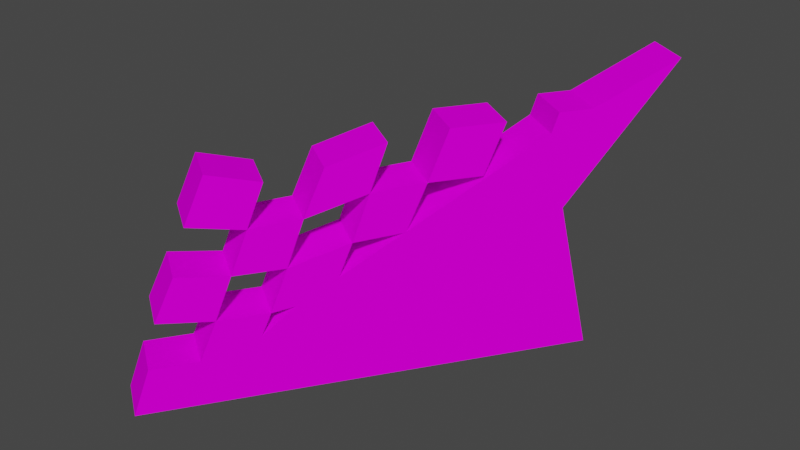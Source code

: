 # Source: dec_caltech_big.blend  (saved by Blender 3.3.6; exported with 4.5.12 LTS)
import bpy
from mathutils import Matrix  # noqa: F401  (used for matrix-valued properties, if any)

bpy.ops.wm.read_factory_settings(use_empty=True)
scene = bpy.context.scene
scene.name = 'Scene'

# ---- collections
col_collection = bpy.data.collections.new('Collection'); scene.collection.children.link(col_collection)

# ---- images (referenced by path relative to the original .blend; pixels are not part of the script)
import os
ASSET_DIR = os.environ.get("B2B_ASSET_DIR", "")  # directory of the original .blend (textures are referenced by path, not embedded)
HERE = os.path.dirname(os.path.abspath(__file__))  # packed textures are extracted next to this script under _unpacked/

def load_image(name, relpath, width, height, colorspace="sRGB"):
    """Load a texture the original file referenced (path relative to the .blend, or extracted next to this script)."""
    p = next((c for c in (os.path.join(HERE, relpath), os.path.join(ASSET_DIR, relpath)) if relpath and os.path.exists(c)), "")
    if p:
        img = bpy.data.images.load(p, check_existing=True)
        img.name = name
    else:  # same state as the original file: an image datablock whose file is absent (Cycles renders it pink)
        img = bpy.data.images.new(name, width, height)
        img.source = "FILE"
        img.filepath = "//" + (relpath or name)
    img.colorspace_settings.name = colorspace
    return img
img_level3_sponser1_png_008 = load_image('level3_sponser1.png.008', 'level3_sponser1.png', 1024, 1024, 'sRGB')

# ---- materials (node trees are filled in below, after node groups)
mat_level3_sponser1 = bpy.data.materials.new('level3_sponser1')
mat_level3_sponser1.alpha_threshold = 0.0
mat_level3_sponser1.use_transparent_shadow = False
mat_level3_sponser1.diffuse_color = (1.0, 1.0, 1.0, 1.0)
mat_level3_sponser1.roughness = 0.5

# ---- material node trees
mat_level3_sponser1.use_nodes = True; mat_level3_sponser1.node_tree.nodes.clear()
_N = mat_level3_sponser1.node_tree.nodes; _L = mat_level3_sponser1.node_tree.links
n0 = _N.new('ShaderNodeBsdfDiffuse'); n0.name = 'Diffuse BSDF'; n0.location = (0, 0)
n1 = _N.new('ShaderNodeTexImage'); n1.name = 'Image Texture'; n1.location = (0, 0)
n1.image = img_level3_sponser1_png_008
n2 = _N.new('ShaderNodeOutputMaterial'); n2.name = 'Material Output'; n2.location = (0, 0)
_L.new(n0.outputs[0], n2.inputs[0])
_L.new(n1.outputs[0], n0.inputs[0])
n2.is_active_output = True

# ---- world
world_world = bpy.data.worlds.new('World'); scene.world = world_world
world_world.use_nodes = True; world_world.node_tree.nodes.clear()
_N = world_world.node_tree.nodes; _L = world_world.node_tree.links
n0 = _N.new('ShaderNodeOutputWorld'); n0.name = 'World Output'; n0.location = (300, 300)
n1 = _N.new('ShaderNodeBackground'); n1.name = 'Background'; n1.location = (10, 300)
n1.inputs[0].default_value = (0.05088, 0.05088, 0.05088, 1.0)
_L.new(n1.outputs[0], n0.inputs[0])
n0.is_active_output = True
world_world.color = (0.05088, 0.05088, 0.05088)
world_world.use_sun_shadow = False
world_world.sun_shadow_jitter_overblur = 0.0

# ---- meshes
me_track13_pmd0_mesh_009 = bpy.data.meshes.new('TRACK13.PMD0.mesh.009')
me_track13_pmd0_mesh_009.from_pydata([(-14.61, -16.49, 5.608), (-17.72, -21.15, 5.608), (-18.83, -22.82, -3.815e-06), (8.506, 18.17, 18.43), (10.06, 20.5, 30.04), (7.839, 17.17, 30.04), (7.394, 16.5, 27.64), (-5.94, -3.492, 13.62), (-0.9415, -6.826, 13.62), (13.5, 14.83, 18.43), (15.73, 18.17, -3.815e-06), (-5.831, -14.16, 7.61), (-3.608, -10.82, 10.81), (-5.164, -13.16, 10.41), (-4.053, -11.49, 15.62), (-0.05251, -5.493, 17.62), (-5.051, -2.159, 17.62), (-9.051, -8.158, 15.62), (-10.16, -9.824, 10.41), (-8.607, -7.491, 10.81), (-10.83, -10.82, 7.61), (10.73, 21.5, -3.815e-06), (-13.5, -14.82, 10.41), (-9.609, -19.82, 5.608), (-8.498, -18.16, 10.41), (-13.83, -26.15, -3.815e-06), (15.62, 28.83, 34.85), (-14.83, -16.82, 22.03), (-11.27, -11.49, 20.83), (-10.16, -9.824, 26.04), (-13.5, -14.82, 27.64), (-12.38, -13.16, 15.62), (-7.94, -6.492, 21.23), (-15.72, -18.15, 16.42), (-17.05, -20.15, 11.22), (-3.94, -0.4932, 23.23), (-2.829, 1.173, 28.84), (-6.607, -4.492, 26.84), (-1.717, 2.839, 18.02), (-0.384, 4.839, 23.63), (3.153, 10.14, 23.63), (4.486, 12.14, 29.64), (0.9495, 6.838, 29.64), (4.615, 1.505, 23.63), (8.152, 6.808, 23.63), (12.84, 13.83, 30.04), (12.39, 13.17, 27.64), (15.06, 17.17, 30.04), (20.62, 25.5, 34.85), (5.948, 3.504, 29.64), (9.485, 8.808, 29.64), (-12.72, -24.49, 5.608), (-7.386, -16.49, 15.62), (-12.05, -23.49, 11.22), (-10.72, -21.49, 16.42), (-2.942, -9.825, 21.23), (-6.275, -14.82, 20.83), (-5.164, -13.16, 26.04), (-8.498, -18.16, 27.64), (-9.831, -20.16, 22.03), (-1.608, -7.826, 26.84), (2.17, -2.161, 28.84), (1.059, -3.827, 23.23), (3.281, -0.4945, 18.02)], [], [(0, 2, 1), (3, 6, 5, 4), (7, 6, 3), (8, 12, 11, 10, 9), (8, 15, 14, 13, 12), (7, 19, 18, 17, 16), (7, 3, 21, 20, 19), (20, 0, 22, 18), (20, 21, 2, 0), (23, 11, 13, 24), (10, 11, 23, 25), (3, 4, 26), (27, 30, 29, 28), (31, 28, 32, 17), (33, 31, 22, 34), (35, 32, 37, 36), (16, 35, 39, 38), (40, 39, 42, 41), (40, 44, 43, 39), (6, 46, 45, 5), (5, 45, 47, 4), (4, 47, 48, 26), (26, 48, 9, 3), (3, 9, 10, 21), (43, 44, 50, 49), (2, 25, 51, 1), (1, 51, 23, 0), (0, 23, 24, 22), (22, 24, 13, 18), (18, 13, 11, 20), (20, 11, 12, 19), (19, 12, 13, 18), (18, 13, 14, 17), (17, 14, 15, 16), (16, 15, 8, 7), (41, 50, 44, 40), (31, 52, 24, 22), (22, 24, 53, 34), (34, 53, 54, 33), (33, 54, 52, 31), (28, 56, 55, 32), (32, 55, 14, 17), (17, 14, 52, 31), (31, 52, 56, 28), (30, 58, 57, 29), (29, 57, 56, 28), (28, 56, 59, 27), (27, 59, 58, 30), (32, 55, 60, 37), (37, 60, 61, 36), (36, 61, 62, 35), (35, 62, 55, 32), (35, 62, 43, 39), (39, 43, 63, 38), (38, 63, 15, 16), (16, 15, 62, 35), (39, 43, 49, 42), (42, 49, 50, 41), (6, 7, 8, 46), (47, 9, 48), (53, 24, 52, 54), (52, 14, 55, 56), (59, 56, 57, 58), (55, 62, 61, 60), (62, 15, 63, 43), (10, 25, 2, 21), (46, 9, 47, 45), (8, 9, 46), (25, 23, 51)])
_uv = me_track13_pmd0_mesh_009.uv_layers.new(name='UVMap')
_uv.uv.foreach_set('vector', [0.931, 0.5805, 1.0, 0.5003, 0.982, 0.5805, 0.5738, 0.7007, 0.5746, 0.7054, 0.5743, 0.7066, 0.573, 0.7066, 0.5824, 0.6982, 0.5746, 0.7054, 0.5738, 0.7007, 0.7888, 0.695, 0.8325, 0.6549, 0.869, 0.6091, 0.5091, 0.5003, 0.5476, 0.7638, 0.7888, 0.695, 0.7742, 0.7523, 0.8398, 0.7237, 0.8581, 0.6492, 0.8325, 0.6549, 0.7888, 0.695, 0.8325, 0.6549, 0.8581, 0.6492, 0.8398, 0.7237, 0.7742, 0.7523, 0.5824, 0.6982, 0.5738, 0.7007, 0.5724, 0.6913, 0.5853, 0.6952, 0.584, 0.6968, 0.869, 0.6091, 0.931, 0.5805, 0.9128, 0.6492, 0.8581, 0.6492, 0.5853, 0.6952, 0.5724, 0.6913, 0.59, 0.6913, 0.5875, 0.6941, 0.931, 0.5805, 0.869, 0.6091, 0.8581, 0.6492, 0.9128, 0.6492, 0.5091, 0.5003, 0.869, 0.6091, 0.931, 0.5805, 1.0, 0.5003, 0.5738, 0.7007, 0.573, 0.7066, 0.5696, 0.7091, 0.9346, 0.8153, 0.9128, 0.8955, 0.8581, 0.8726, 0.8763, 0.7981, 0.8945, 0.7237, 0.8763, 0.7981, 0.8216, 0.8039, 0.8398, 0.7237, 0.9492, 0.7351, 0.8945, 0.7237, 0.9128, 0.6492, 0.9711, 0.6607, 0.756, 0.8325, 0.8216, 0.8039, 0.7997, 0.884, 0.7377, 0.9127, 0.7742, 0.7523, 0.756, 0.8325, 0.6976, 0.8382, 0.7195, 0.758, 0.6396, 0.8382, 0.6976, 0.8382, 0.6758, 0.9241, 0.6177, 0.9241, 0.6396, 0.8382, 0.6396, 0.8382, 0.6976, 0.8382, 0.6976, 0.8382, 0.57, 0.8955, 0.57, 0.8955, 0.5627, 0.9299, 0.5627, 0.9299, 0.5627, 0.9299, 0.5627, 0.9299, 0.5263, 0.9299, 0.5263, 0.9299, 0.5263, 0.9299, 0.5263, 0.9299, 0.431, 0.9986, 0.431, 0.9986, 0.431, 0.9986, 0.431, 0.9986, 0.5476, 0.7638, 0.5476, 0.7638, 0.5476, 0.7638, 0.5476, 0.7638, 0.5091, 0.5003, 0.5091, 0.5003, 0.6976, 0.8382, 0.6396, 0.8382, 0.6177, 0.9241, 0.6758, 0.9241, 1.0, 0.5003, 1.0, 0.5003, 0.982, 0.5805, 0.982, 0.5805, 0.982, 0.5805, 0.982, 0.5805, 0.931, 0.5805, 0.931, 0.5805, 0.931, 0.5805, 0.931, 0.5805, 0.9128, 0.6492, 0.9128, 0.6492, 0.9128, 0.6492, 0.9128, 0.6492, 0.8581, 0.6492, 0.8581, 0.6492, 0.8581, 0.6492, 0.8581, 0.6492, 0.869, 0.6091, 0.869, 0.6091, 0.869, 0.6091, 0.869, 0.6091, 0.8325, 0.6549, 0.8325, 0.6549, 0.8325, 0.6549, 0.8325, 0.6549, 0.8581, 0.6492, 0.8581, 0.6492, 0.8581, 0.6492, 0.8581, 0.6492, 0.8398, 0.7237, 0.8398, 0.7237, 0.8398, 0.7237, 0.8398, 0.7237, 0.7742, 0.7523, 0.7742, 0.7523, 0.7742, 0.7523, 0.7742, 0.7523, 0.7888, 0.695, 0.7888, 0.695, 0.6177, 0.9241, 0.6177, 0.9241, 0.6396, 0.8382, 0.6396, 0.8382, 0.8945, 0.7237, 0.8945, 0.7237, 0.9128, 0.6492, 0.9128, 0.6492, 0.9128, 0.6492, 0.9128, 0.6492, 0.9711, 0.6607, 0.9711, 0.6607, 0.9711, 0.6607, 0.9711, 0.6607, 0.9492, 0.7351, 0.9492, 0.7351, 0.9492, 0.7351, 0.9492, 0.7351, 0.8945, 0.7237, 0.8945, 0.7237, 0.8763, 0.7981, 0.8763, 0.7981, 0.8216, 0.8039, 0.8216, 0.8039, 0.8216, 0.8039, 0.8216, 0.8039, 0.8398, 0.7237, 0.8398, 0.7237, 0.8398, 0.7237, 0.8398, 0.7237, 0.8945, 0.7237, 0.8945, 0.7237, 0.8945, 0.7237, 0.8945, 0.7237, 0.8763, 0.7981, 0.8763, 0.7981, 0.9128, 0.8955, 0.9128, 0.8955, 0.8581, 0.8726, 0.8581, 0.8726, 0.8581, 0.8726, 0.8581, 0.8726, 0.8763, 0.7981, 0.8763, 0.7981, 0.8763, 0.7981, 0.8763, 0.7981, 0.9346, 0.8153, 0.9346, 0.8153, 0.9346, 0.8153, 0.9346, 0.8153, 0.9128, 0.8955, 0.9128, 0.8955, 0.8216, 0.8039, 0.8216, 0.8039, 0.7997, 0.884, 0.7997, 0.884, 0.7997, 0.884, 0.7997, 0.884, 0.7377, 0.9127, 0.7377, 0.9127, 0.7377, 0.9127, 0.7377, 0.9127, 0.756, 0.8325, 0.756, 0.8325, 0.756, 0.8325, 0.756, 0.8325, 0.8216, 0.8039, 0.8216, 0.8039, 0.756, 0.8325, 0.756, 0.8325, 0.6976, 0.8382, 0.6976, 0.8382, 0.6976, 0.8382, 0.6976, 0.8382, 0.7195, 0.758, 0.7195, 0.758, 0.7195, 0.758, 0.7195, 0.758, 0.7742, 0.7523, 0.7742, 0.7523, 0.7742, 0.7523, 0.7742, 0.7523, 0.756, 0.8325, 0.756, 0.8325, 0.6976, 0.8382, 0.6976, 0.8382, 0.6758, 0.9241, 0.6758, 0.9241, 0.6758, 0.9241, 0.6758, 0.9241, 0.6177, 0.9241, 0.6177, 0.9241, 0.57, 0.8955, 0.7888, 0.695, 0.7888, 0.695, 0.57, 0.8955, 0.5263, 0.9299, 0.5476, 0.7638, 0.431, 0.9986, 0.9711, 0.6607, 0.9128, 0.6492, 0.8945, 0.7237, 0.9492, 0.7351, 0.8945, 0.7237, 0.8398, 0.7237, 0.8216, 0.8039, 0.8763, 0.7981, 0.9346, 0.8153, 0.8763, 0.7981, 0.8581, 0.8726, 0.9128, 0.8955, 0.8216, 0.8039, 0.756, 0.8325, 0.7377, 0.9127, 0.7997, 0.884, 0.756, 0.8325, 0.7742, 0.7523, 0.7195, 0.758, 0.6976, 0.8382, 0.5091, 0.5003, 1.0, 0.5003, 1.0, 0.5003, 0.5091, 0.5003, 0.57, 0.8955, 0.5476, 0.7638, 0.5263, 0.9299, 0.5627, 0.9299, 0.7888, 0.695, 0.5476, 0.7638, 0.57, 0.8955, 1.0, 0.5003, 0.931, 0.5805, 0.982, 0.5805])
me_track13_pmd0_mesh_009.materials.append(mat_level3_sponser1)
me_track13_pmd0_mesh_009.use_remesh_preserve_volume = False
me_track13_pmd0_mesh_009.use_remesh_preserve_attributes = False
me_track13_pmd0_mesh_009.use_mirror_vertex_groups = False
me_track13_pmd0_mesh_009.update()

# ---- objects
ob_main = bpy.data.objects.new('main', me_track13_pmd0_mesh_009)

# ---- transforms, parenting, visibility, modifiers, constraints
ob_main.location = (0.0, 0.0, 0.0)
ob_main.lineart.crease_threshold = 0.0

# ---- collection membership
col_collection.objects.link(ob_main)

# ---- scene / render settings (as saved in the file)
scene.frame_start = 1; scene.frame_end = 250; scene.frame_set(1)
scene.render.engine = 'BLENDER_EEVEE_NEXT'
scene.cycles.sampling_pattern = 'TABULATED_SOBOL'
scene.cycles.use_light_tree = False
scene.view_settings.view_transform = 'Filmic'
bpy.context.view_layer.update()

# ---- added for rendering (the .blend has no active camera and no usable light): camera, sun
cam_auto = bpy.data.cameras.new('AutoCamera')
cam_auto.lens = 50.0
cam_auto.sensor_width = 36.0
cam_auto.clip_end = 1235.95
ob_auto_camera = bpy.data.objects.new('AutoCamera', cam_auto)
scene.collection.objects.link(ob_auto_camera)
ob_auto_camera.location = (71.3176, -83.1707, 73.7635)
ob_auto_camera.rotation_euler = (1.09748, -7.21219e-08, 0.694738)
scene.camera = ob_auto_camera
light_auto_sun = bpy.data.lights.new('AutoSun', 'SUN')
light_auto_sun.energy = 3.0
light_auto_sun.angle = 0.0523599
ob_auto_sun = bpy.data.objects.new('AutoSun', light_auto_sun)
scene.collection.objects.link(ob_auto_sun)
ob_auto_sun.rotation_euler = (0.872665, 0.174533, 0.523599)
bpy.context.view_layer.update()
